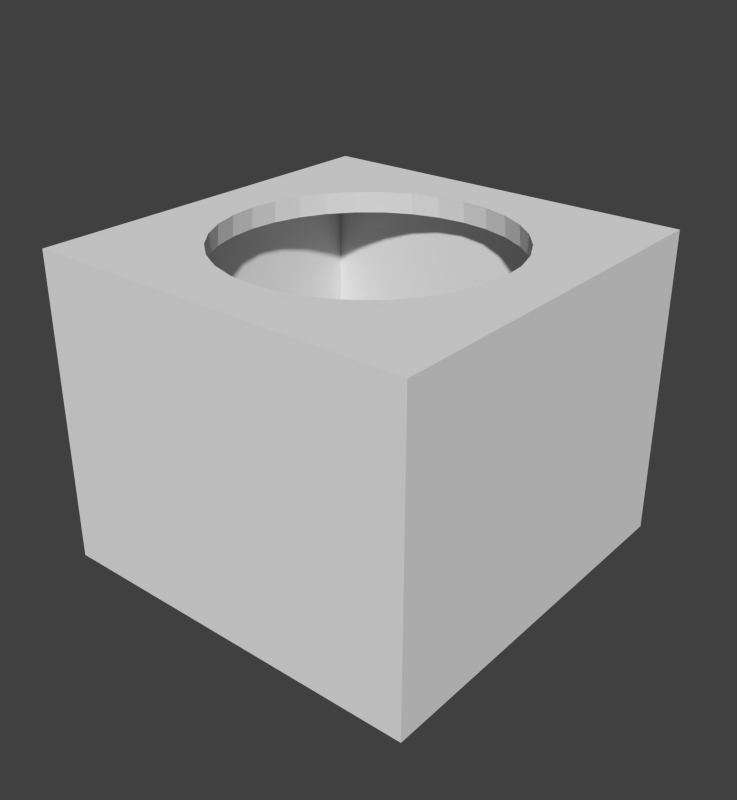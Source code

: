 # Source: mnt_sp360_1c.blend  (saved by Blender 2.76.0; exported with 4.5.12 LTS)
import bpy
from mathutils import Matrix  # noqa: F401  (used for matrix-valued properties, if any)

bpy.ops.wm.read_factory_settings(use_empty=True)
scene = bpy.context.scene
scene.name = 'Scene'

# ---- collections
col_collection_1 = bpy.data.collections.new('Collection 1'); scene.collection.children.link(col_collection_1)

# ---- world
world_world = bpy.data.worlds.new('World'); scene.world = world_world
world_world.color = (0.05088, 0.05088, 0.05088)
world_world.use_sun_shadow = False
world_world.sun_shadow_jitter_overblur = 0.0
world_world.cycles.sampling_method = 'MANUAL'
world_world.cycles.sample_map_resolution = 256

# ---- meshes
me_cube_001 = bpy.data.meshes.new('Cube.001')
me_cube_001.from_pydata([(-1.0, -1.0, 1.0), (-1.0, 1.0, 1.0), (-1.0, 1.0, -1.0), (-1.0, -1.0, -1.0), (1.0, -1.0, 1.0), (1.0, -1.0, -1.0), (0.6003, -0.4011, 1.0), (0.5105, -0.5105, 1.0), (0.4011, -0.6003, 1.0), (0.2763, -0.667, 1.0), (0.1409, -0.7081, 1.0), (7.786e-08, -0.722, 1.0), (-0.1409, -0.7081, 1.0), (-0.2763, -0.667, 1.0), (-0.4011, -0.6003, 1.0), (-0.5105, -0.5105, 1.0), (-0.6003, -0.4011, 1.0), (-0.667, -0.2763, 1.0), (-0.7081, -0.1409, 1.0), (-0.722, 0.0, 1.0), (0.722, -6.519e-08, 1.0), (0.7081, -0.1409, 1.0), (0.667, -0.2763, 1.0), (1.0, 1.0, 1.0), (-0.7081, 0.1409, 1.0), (-0.667, 0.2763, 1.0), (-0.6003, 0.4011, 1.0), (-0.5105, 0.5105, 1.0), (-0.4011, 0.6003, 1.0), (-0.2763, 0.667, 1.0), (-0.1409, 0.7081, 1.0), (2.859e-07, 0.722, 1.0), (0.1409, 0.7081, 1.0), (0.2763, 0.667, 1.0), (0.4011, 0.6003, 1.0), (0.5105, 0.5105, 1.0), (0.6003, 0.4011, 1.0), (0.667, 0.2763, 1.0), (0.7081, 0.1409, 1.0), (1.0, 1.0, -1.0), (-0.9091, -0.8473, -1.0), (0.9091, 0.8473, -1.0), (-0.9091, 0.8473, -1.0), (0.9091, -0.8473, -1.0), (-0.9091, 0.8473, 0.8636), (-0.9091, -0.8473, 0.8636), (0.9091, 0.8473, 0.8636), (0.9091, -0.8473, 0.8636), (-0.677, -0.2804, 0.8636), (-0.6092, -0.4071, 0.8636), (-0.5181, -0.5181, 0.8636), (-0.4071, -0.6092, 0.8636), (-0.2804, -0.677, 0.8636), (-0.1429, -0.7186, 0.8636), (1.029e-07, -0.7327, 0.8636), (2.775e-07, 0.7327, 0.8636), (-0.1429, 0.7186, 0.8636), (-0.2804, 0.677, 0.8636), (-0.4071, 0.6092, 0.8636), (-0.5181, 0.5181, 0.8636), (-0.6092, 0.4071, 0.8636), (-0.677, 0.2804, 0.8636), (-0.7186, 0.1429, 0.8636), (-0.7327, 0.0, 0.8636), (-0.7186, -0.1429, 0.8636), (0.1429, -0.7186, 0.8636), (0.2804, -0.677, 0.8636), (0.4071, -0.6092, 0.8636), (0.5181, -0.5181, 0.8636), (0.6092, -0.4071, 0.8636), (0.677, -0.2804, 0.8636), (0.7186, -0.1429, 0.8636), (0.7327, -7.352e-08, 0.8636), (0.7186, 0.1429, 0.8636), (0.677, 0.2804, 0.8636), (0.6092, 0.4071, 0.8636), (0.5181, 0.5181, 0.8636), (0.4071, 0.6092, 0.8636), (0.2804, 0.677, 0.8636), (0.1429, 0.7186, 0.8636), (-0.7327, 0.0, 0.8636), (-0.7186, 0.1429, 0.8636), (-0.677, 0.2804, 0.8636), (-0.7186, -0.1429, 0.8636), (-0.6092, 0.4071, 0.8636), (-0.677, -0.2804, 0.8636), (-0.5181, 0.5181, 0.8636), (-0.6092, -0.4071, 0.8636), (-0.4071, 0.6092, 0.8636), (-0.5181, -0.5181, 0.8636), (-0.2804, 0.677, 0.8636), (-0.4071, -0.6092, 0.8636), (-0.1429, 0.7186, 0.8636), (-0.2804, -0.677, 0.8636), (2.775e-07, 0.7327, 0.8636), (-0.1429, -0.7186, 0.8636), (0.1429, 0.7186, 0.8636), (1.029e-07, -0.7327, 0.8636), (0.2804, 0.677, 0.8636), (0.1429, -0.7186, 0.8636), (0.4071, 0.6092, 0.8636), (0.2804, -0.677, 0.8636), (0.5181, 0.5181, 0.8636), (0.4071, -0.6092, 0.8636), (0.6092, 0.4071, 0.8636), (0.5181, -0.5181, 0.8636), (0.677, 0.2804, 0.8636), (0.6092, -0.4071, 0.8636), (0.7186, 0.1429, 0.8636), (0.677, -0.2804, 0.8636), (0.7327, -7.352e-08, 0.8636), (0.7186, -0.1429, 0.8636)], [], [(0, 1, 2, 3), (4, 0, 3, 5), (6, 7, 8, 9, 10, 11, 12, 13, 14, 15, 16, 17, 18, 19, 1, 0, 4, 20, 21, 22), (20, 4, 23, 1, 19, 24, 25, 26, 27, 28, 29, 30, 31, 32, 33, 34, 35, 36, 37, 38), (1, 23, 39, 2), (40, 3, 2, 39, 41, 42), (23, 4, 5, 39), (40, 43, 41, 39, 5, 3), (40, 42, 44, 45), (42, 41, 46, 44), (43, 40, 45, 47), (41, 43, 47, 46), (48, 49, 50, 51, 52, 53, 54, 47, 45, 44, 55, 56, 57, 58, 59, 60, 61, 62, 63, 64), (65, 66, 67, 68, 69, 70, 71, 72, 73, 74, 75, 76, 77, 78, 79, 55, 44, 46, 47, 54), (24, 19, 80, 81), (25, 24, 81, 82), (63, 62, 81, 80), (19, 18, 83, 80), (26, 25, 82, 84), (62, 61, 82, 81), (64, 63, 80, 83), (18, 17, 85, 83), (27, 26, 84, 86), (61, 60, 84, 82), (48, 64, 83, 85), (17, 16, 87, 85), (28, 27, 86, 88), (60, 59, 86, 84), (49, 48, 85, 87), (16, 15, 89, 87), (29, 28, 88, 90), (59, 58, 88, 86), (50, 49, 87, 89), (15, 14, 91, 89), (30, 29, 90, 92), (58, 57, 90, 88), (51, 50, 89, 91), (14, 13, 93, 91), (31, 30, 92, 94), (57, 56, 92, 90), (52, 51, 91, 93), (13, 12, 95, 93), (32, 31, 94, 96), (56, 55, 94, 92), (53, 52, 93, 95), (12, 11, 97, 95), (33, 32, 96, 98), (55, 79, 96, 94), (54, 53, 95, 97), (11, 10, 99, 97), (34, 33, 98, 100), (79, 78, 98, 96), (65, 54, 97, 99), (10, 9, 101, 99), (35, 34, 100, 102), (78, 77, 100, 98), (66, 65, 99, 101), (9, 8, 103, 101), (36, 35, 102, 104), (77, 76, 102, 100), (67, 66, 101, 103), (8, 7, 105, 103), (37, 36, 104, 106), (76, 75, 104, 102), (68, 67, 103, 105), (7, 6, 107, 105), (38, 37, 106, 108), (75, 74, 106, 104), (69, 68, 105, 107), (6, 22, 109, 107), (20, 38, 108, 110), (74, 73, 108, 106), (70, 69, 107, 109), (22, 21, 111, 109), (21, 20, 110, 111), (73, 72, 110, 108), (71, 70, 109, 111), (72, 71, 111, 110)])
me_cube_001.use_remesh_preserve_volume = False
me_cube_001.use_remesh_preserve_attributes = False
me_cube_001.use_mirror_vertex_groups = False
me_cube_001.update()

# ---- objects
ob_cube_001 = bpy.data.objects.new('Cube.001', me_cube_001)

# ---- transforms, parenting, visibility, modifiers, constraints
ob_cube_001.location = (0.0, 0.0, -1.9)
ob_cube_001.scale = (2.75, 2.75, 2.2)
ob_cube_001.lineart.crease_threshold = 0.0

# ---- collection membership
col_collection_1.objects.link(ob_cube_001)

# ---- scene / render settings (as saved in the file)
scene.frame_start = 1; scene.frame_end = 250; scene.frame_set(1)
scene.render.engine = 'BLENDER_EEVEE_NEXT'
scene.render.image_settings.file_format = 'JPEG'
scene.render.image_settings.color_mode = 'RGB'
scene.render.image_settings.compression = 90
scene.render.resolution_x = 350
scene.render.resolution_y = 380
scene.render.dither_intensity = 0.0
scene.render.bake_margin = 2
scene.render.bake_bias = 0.0
scene.cycles.use_denoising = False
scene.cycles.samples = 10
scene.cycles.sampling_pattern = 'TABULATED_SOBOL'
scene.cycles.light_sampling_threshold = 0.0
scene.cycles.use_adaptive_sampling = False
scene.cycles.use_light_tree = False
scene.cycles.blur_glossy = 0.0
scene.cycles.pixel_filter_type = 'GAUSSIAN'
scene.cycles.sample_clamp_indirect = 0.0
scene.view_settings.view_transform = 'Standard'
scene.unit_settings.scale_length = 0.01
bpy.context.view_layer.update()

# ---- added for rendering (the .blend has no active camera and no usable light): camera, sun
cam_auto = bpy.data.cameras.new('AutoCamera')
cam_auto.lens = 50.0
cam_auto.sensor_width = 36.0
cam_auto.clip_end = 1000.0
ob_auto_camera = bpy.data.objects.new('AutoCamera', cam_auto)
scene.collection.objects.link(ob_auto_camera)
ob_auto_camera.location = (8.26822, -9.92186, 4.71457)
ob_auto_camera.rotation_euler = (1.09748, -7.21219e-08, 0.694738)
scene.camera = ob_auto_camera
light_auto_sun = bpy.data.lights.new('AutoSun', 'SUN')
light_auto_sun.energy = 3.0
light_auto_sun.angle = 0.0523599
ob_auto_sun = bpy.data.objects.new('AutoSun', light_auto_sun)
scene.collection.objects.link(ob_auto_sun)
ob_auto_sun.rotation_euler = (0.872665, 0.174533, 0.523599)
bpy.context.view_layer.update()
